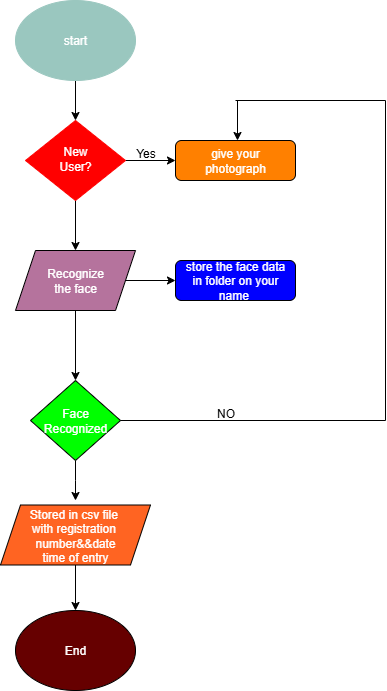

The diagram above was exported from draw.io. Its source (the exported page's mxGraphModel, read from the mxfile embedded in the PNG):
<mxGraphModel dx="1042" dy="570" grid="1" gridSize="10" guides="1" tooltips="1" connect="1" arrows="1" fold="1" page="1" pageScale="1" pageWidth="827" pageHeight="1169" math="0" shadow="0">
  <root>
    <mxCell id="WIyWlLk6GJQsqaUBKTNV-0" />
    <mxCell id="WIyWlLk6GJQsqaUBKTNV-1" parent="WIyWlLk6GJQsqaUBKTNV-0" />
    <mxCell id="VHORDBAiKHLw2g7VpDaE-9" style="edgeStyle=orthogonalEdgeStyle;rounded=0;orthogonalLoop=1;jettySize=auto;html=1;exitX=0.5;exitY=1;exitDx=0;exitDy=0;entryX=0.5;entryY=0;entryDx=0;entryDy=0;" edge="1" parent="WIyWlLk6GJQsqaUBKTNV-1" source="WIyWlLk6GJQsqaUBKTNV-6" target="VHORDBAiKHLw2g7VpDaE-2">
      <mxGeometry relative="1" as="geometry" />
    </mxCell>
    <mxCell id="VHORDBAiKHLw2g7VpDaE-21" value="" style="edgeStyle=orthogonalEdgeStyle;rounded=0;orthogonalLoop=1;jettySize=auto;html=1;" edge="1" parent="WIyWlLk6GJQsqaUBKTNV-1" source="WIyWlLk6GJQsqaUBKTNV-6" target="WIyWlLk6GJQsqaUBKTNV-7">
      <mxGeometry relative="1" as="geometry" />
    </mxCell>
    <mxCell id="WIyWlLk6GJQsqaUBKTNV-6" value="&lt;font style=&quot;color: rgb(255, 255, 255);&quot;&gt;New&lt;/font&gt;&lt;div&gt;&lt;font style=&quot;color: rgb(255, 255, 255);&quot;&gt;User?&lt;/font&gt;&lt;/div&gt;" style="rhombus;whiteSpace=wrap;html=1;shadow=0;fontFamily=Helvetica;fontSize=12;align=center;strokeWidth=1;spacing=6;spacingTop=-4;strokeColor=#FF0000;fillColor=#FF0000;" parent="WIyWlLk6GJQsqaUBKTNV-1" vertex="1">
      <mxGeometry x="170" y="170" width="100" height="80" as="geometry" />
    </mxCell>
    <mxCell id="WIyWlLk6GJQsqaUBKTNV-7" value="&lt;font style=&quot;color: rgb(255, 255, 255);&quot;&gt;give your&lt;/font&gt;&lt;div&gt;&lt;font style=&quot;color: rgb(255, 255, 255);&quot;&gt;photograph&lt;/font&gt;&lt;/div&gt;" style="rounded=1;whiteSpace=wrap;html=1;fontSize=12;glass=0;strokeWidth=1;shadow=0;fillColor=#FF8000;" parent="WIyWlLk6GJQsqaUBKTNV-1" vertex="1">
      <mxGeometry x="320" y="190" width="120" height="40" as="geometry" />
    </mxCell>
    <mxCell id="WIyWlLk6GJQsqaUBKTNV-12" value="&lt;font style=&quot;color: rgb(255, 255, 255);&quot;&gt;store the face data&lt;/font&gt;&lt;div&gt;&lt;font style=&quot;color: rgb(255, 255, 255);&quot;&gt;in folder on your&lt;/font&gt;&lt;/div&gt;&lt;div&gt;&lt;font style=&quot;color: rgb(255, 255, 255);&quot;&gt;name&amp;nbsp;&lt;/font&gt;&lt;/div&gt;" style="rounded=1;whiteSpace=wrap;html=1;fontSize=12;glass=0;strokeWidth=1;shadow=0;fillColor=#0000FF;" parent="WIyWlLk6GJQsqaUBKTNV-1" vertex="1">
      <mxGeometry x="320" y="310" width="120" height="40" as="geometry" />
    </mxCell>
    <mxCell id="VHORDBAiKHLw2g7VpDaE-20" value="" style="edgeStyle=orthogonalEdgeStyle;rounded=0;orthogonalLoop=1;jettySize=auto;html=1;" edge="1" parent="WIyWlLk6GJQsqaUBKTNV-1" source="VHORDBAiKHLw2g7VpDaE-0" target="WIyWlLk6GJQsqaUBKTNV-6">
      <mxGeometry relative="1" as="geometry" />
    </mxCell>
    <mxCell id="VHORDBAiKHLw2g7VpDaE-0" value="&lt;font style=&quot;color: rgb(255, 255, 255);&quot;&gt;start&lt;/font&gt;" style="ellipse;whiteSpace=wrap;html=1;strokeColor=#9AC7BF;fillColor=#9AC7BF;" vertex="1" parent="WIyWlLk6GJQsqaUBKTNV-1">
      <mxGeometry x="160" y="50" width="120" height="80" as="geometry" />
    </mxCell>
    <mxCell id="VHORDBAiKHLw2g7VpDaE-8" value="" style="edgeStyle=orthogonalEdgeStyle;rounded=0;orthogonalLoop=1;jettySize=auto;html=1;" edge="1" parent="WIyWlLk6GJQsqaUBKTNV-1" source="VHORDBAiKHLw2g7VpDaE-2" target="VHORDBAiKHLw2g7VpDaE-3">
      <mxGeometry relative="1" as="geometry" />
    </mxCell>
    <mxCell id="VHORDBAiKHLw2g7VpDaE-23" value="" style="edgeStyle=orthogonalEdgeStyle;rounded=0;orthogonalLoop=1;jettySize=auto;html=1;" edge="1" parent="WIyWlLk6GJQsqaUBKTNV-1" source="VHORDBAiKHLw2g7VpDaE-2" target="WIyWlLk6GJQsqaUBKTNV-12">
      <mxGeometry relative="1" as="geometry" />
    </mxCell>
    <mxCell id="VHORDBAiKHLw2g7VpDaE-2" value="&lt;font style=&quot;color: rgb(255, 255, 255);&quot;&gt;Recognize&lt;/font&gt;&lt;div&gt;&lt;font style=&quot;color: rgb(255, 255, 255);&quot;&gt;the face&lt;/font&gt;&lt;/div&gt;" style="shape=parallelogram;perimeter=parallelogramPerimeter;whiteSpace=wrap;html=1;fixedSize=1;fillColor=#B5739D;" vertex="1" parent="WIyWlLk6GJQsqaUBKTNV-1">
      <mxGeometry x="160" y="300" width="120" height="60" as="geometry" />
    </mxCell>
    <mxCell id="VHORDBAiKHLw2g7VpDaE-5" style="edgeStyle=orthogonalEdgeStyle;rounded=0;orthogonalLoop=1;jettySize=auto;html=1;exitX=0.5;exitY=1;exitDx=0;exitDy=0;" edge="1" parent="WIyWlLk6GJQsqaUBKTNV-1" source="VHORDBAiKHLw2g7VpDaE-3">
      <mxGeometry relative="1" as="geometry">
        <mxPoint x="220" y="550" as="targetPoint" />
      </mxGeometry>
    </mxCell>
    <mxCell id="VHORDBAiKHLw2g7VpDaE-3" value="&lt;font style=&quot;color: rgb(255, 255, 255);&quot;&gt;Face&lt;/font&gt;&lt;div&gt;&lt;font style=&quot;color: rgb(255, 255, 255);&quot;&gt;Recognized&lt;/font&gt;&lt;/div&gt;" style="rhombus;whiteSpace=wrap;html=1;fillColor=#00FF00;" vertex="1" parent="WIyWlLk6GJQsqaUBKTNV-1">
      <mxGeometry x="175" y="430" width="90" height="80" as="geometry" />
    </mxCell>
    <mxCell id="VHORDBAiKHLw2g7VpDaE-7" style="edgeStyle=orthogonalEdgeStyle;rounded=0;orthogonalLoop=1;jettySize=auto;html=1;exitX=0.5;exitY=1;exitDx=0;exitDy=0;entryX=0.5;entryY=0;entryDx=0;entryDy=0;" edge="1" parent="WIyWlLk6GJQsqaUBKTNV-1" source="VHORDBAiKHLw2g7VpDaE-4" target="VHORDBAiKHLw2g7VpDaE-6">
      <mxGeometry relative="1" as="geometry" />
    </mxCell>
    <mxCell id="VHORDBAiKHLw2g7VpDaE-4" value="&lt;font style=&quot;color: rgb(255, 255, 255);&quot;&gt;Stored in csv file&amp;nbsp;&lt;/font&gt;&lt;div&gt;&lt;font style=&quot;color: rgb(255, 255, 255);&quot;&gt;with registration&amp;nbsp;&lt;/font&gt;&lt;/div&gt;&lt;div&gt;&lt;font style=&quot;color: rgb(255, 255, 255);&quot;&gt;number&amp;amp;&amp;amp;date&lt;/font&gt;&lt;/div&gt;&lt;div&gt;&lt;font style=&quot;color: rgb(255, 255, 255);&quot;&gt;time of entry&lt;/font&gt;&lt;/div&gt;" style="shape=parallelogram;perimeter=parallelogramPerimeter;whiteSpace=wrap;html=1;fixedSize=1;fillColor=#FF6422;" vertex="1" parent="WIyWlLk6GJQsqaUBKTNV-1">
      <mxGeometry x="145" y="554.5" width="150" height="60" as="geometry" />
    </mxCell>
    <mxCell id="VHORDBAiKHLw2g7VpDaE-6" value="&lt;font style=&quot;color: rgb(255, 255, 255);&quot;&gt;End&lt;/font&gt;" style="ellipse;whiteSpace=wrap;html=1;fillColor=#660000;" vertex="1" parent="WIyWlLk6GJQsqaUBKTNV-1">
      <mxGeometry x="160" y="660" width="120" height="80" as="geometry" />
    </mxCell>
    <mxCell id="VHORDBAiKHLw2g7VpDaE-15" value="" style="endArrow=classic;html=1;rounded=0;entryX=0.57;entryY=-0.065;entryDx=0;entryDy=0;entryPerimeter=0;" edge="1" parent="WIyWlLk6GJQsqaUBKTNV-1">
      <mxGeometry width="50" height="50" relative="1" as="geometry">
        <mxPoint x="382" y="150" as="sourcePoint" />
        <mxPoint x="382.0000000000001" y="189.99999999999997" as="targetPoint" />
        <Array as="points" />
      </mxGeometry>
    </mxCell>
    <mxCell id="VHORDBAiKHLw2g7VpDaE-16" value="" style="endArrow=none;html=1;rounded=0;exitX=1;exitY=0.5;exitDx=0;exitDy=0;" edge="1" parent="WIyWlLk6GJQsqaUBKTNV-1" source="VHORDBAiKHLw2g7VpDaE-3">
      <mxGeometry width="50" height="50" relative="1" as="geometry">
        <mxPoint x="390" y="360" as="sourcePoint" />
        <mxPoint x="530" y="470" as="targetPoint" />
      </mxGeometry>
    </mxCell>
    <mxCell id="VHORDBAiKHLw2g7VpDaE-17" value="" style="endArrow=none;html=1;rounded=0;" edge="1" parent="WIyWlLk6GJQsqaUBKTNV-1">
      <mxGeometry width="50" height="50" relative="1" as="geometry">
        <mxPoint x="530" y="470" as="sourcePoint" />
        <mxPoint x="530" y="150" as="targetPoint" />
      </mxGeometry>
    </mxCell>
    <mxCell id="VHORDBAiKHLw2g7VpDaE-18" value="" style="endArrow=none;html=1;rounded=0;" edge="1" parent="WIyWlLk6GJQsqaUBKTNV-1">
      <mxGeometry width="50" height="50" relative="1" as="geometry">
        <mxPoint x="380" y="150" as="sourcePoint" />
        <mxPoint x="530" y="150" as="targetPoint" />
      </mxGeometry>
    </mxCell>
    <mxCell id="VHORDBAiKHLw2g7VpDaE-19" value="NO" style="text;html=1;align=center;verticalAlign=middle;resizable=0;points=[];autosize=1;strokeColor=none;fillColor=none;" vertex="1" parent="WIyWlLk6GJQsqaUBKTNV-1">
      <mxGeometry x="350" y="448" width="40" height="30" as="geometry" />
    </mxCell>
    <mxCell id="VHORDBAiKHLw2g7VpDaE-22" value="Yes" style="text;html=1;align=center;verticalAlign=middle;resizable=0;points=[];autosize=1;strokeColor=none;fillColor=none;" vertex="1" parent="WIyWlLk6GJQsqaUBKTNV-1">
      <mxGeometry x="270" y="188" width="40" height="30" as="geometry" />
    </mxCell>
  </root>
</mxGraphModel>